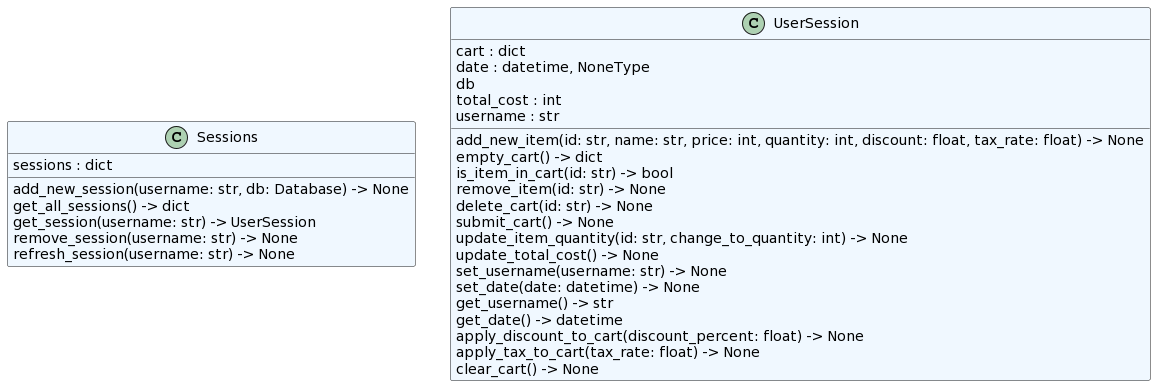

The diagram above was rendered by PlantUML. Its source (embedded in the PNG):
@startuml
set namespaceSeparator none
class "Sessions" as store.core.session.Sessions #aliceblue {
  sessions : dict
  add_new_session(username: str, db: Database) -> None
  get_all_sessions() -> dict
  get_session(username: str) -> UserSession
  remove_session(username: str) -> None
  refresh_session(username: str) -> None
}
class "UserSession" as store.core.session.UserSession #aliceblue {
  cart : dict
  date : datetime, NoneType
  db
  total_cost : int
  username : str
  add_new_item(id: str, name: str, price: int, quantity: int, discount: float, tax_rate: float) -> None
  empty_cart() -> dict
  is_item_in_cart(id: str) -> bool
  remove_item(id: str) -> None
  delete_cart(id: str) -> None
  submit_cart() -> None
  update_item_quantity(id: str, change_to_quantity: int) -> None
  update_total_cost() -> None
  set_username(username: str) -> None
  set_date(date: datetime) -> None
  get_username() -> str
  get_date() -> datetime
  apply_discount_to_cart(discount_percent: float) -> None
  apply_tax_to_cart(tax_rate: float) -> None
  clear_cart() -> None
}
@enduml